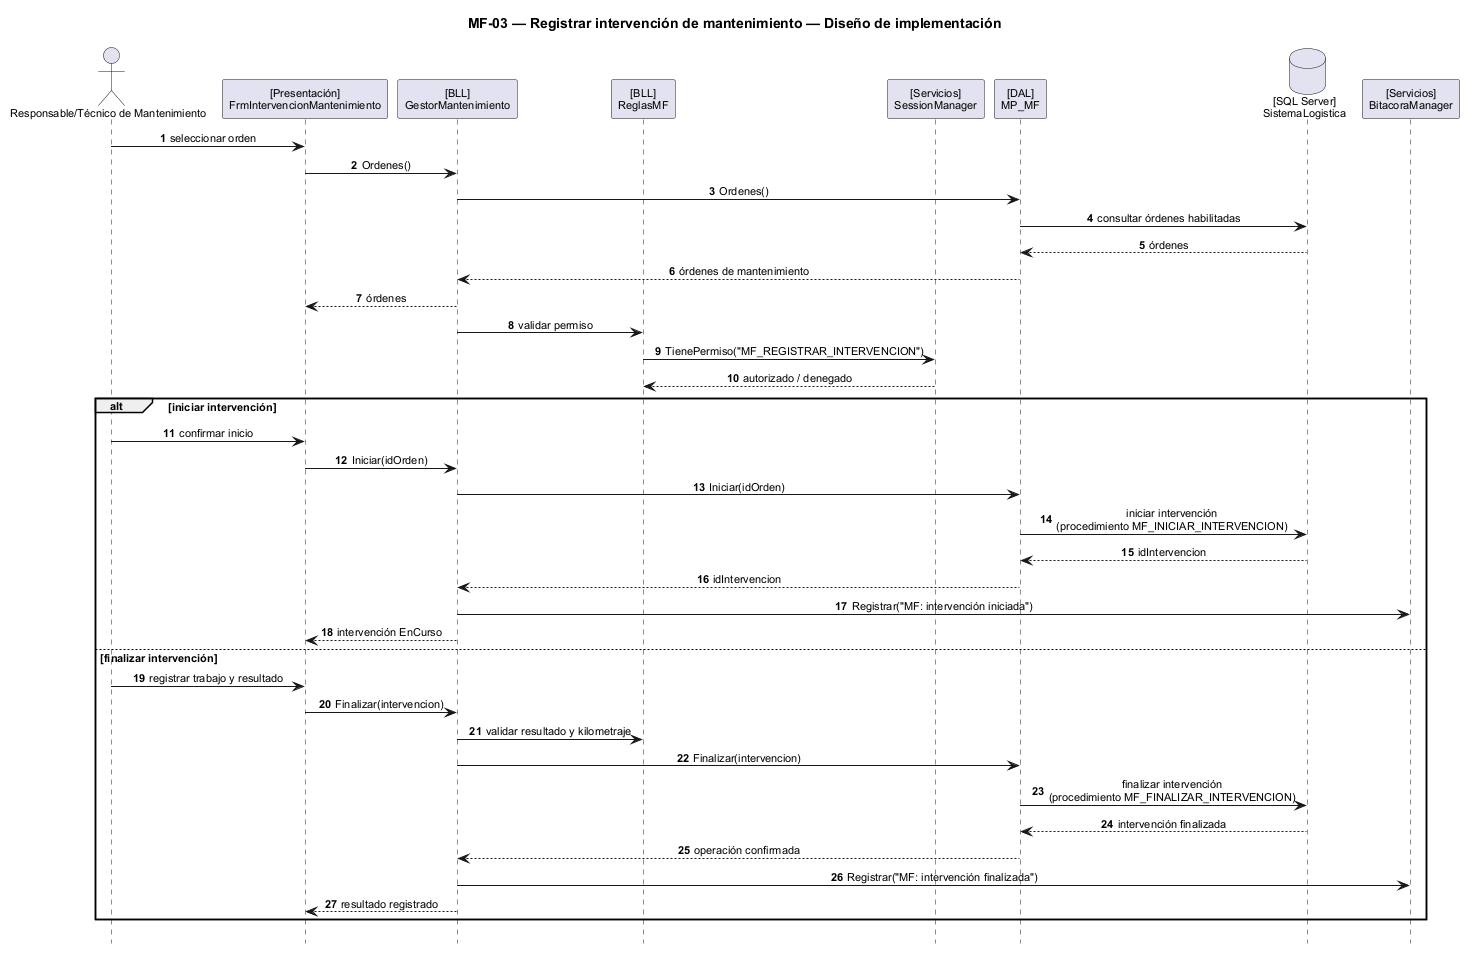

The diagram above was rendered by PlantUML. Its source (embedded in the PNG):
@startuml
scale max 1600 width
title MF-03 — Registrar intervención de mantenimiento — Diseño de implementación
skinparam backgroundColor white
skinparam shadowing false
skinparam defaultFontName Arial
skinparam defaultFontSize 11
skinparam sequenceMessageAlign center
skinparam responseMessageBelowArrow true
hide footbox
autonumber

actor "Responsable/Técnico de Mantenimiento" as ACT
participant "[Presentación]\nFrmIntervencionMantenimiento" as UI
participant "[BLL]\nGestorMantenimiento" as BLL
participant "[BLL]\nReglasMF" as RULES
participant "[Servicios]\nSessionManager" as SES
participant "[DAL]\nMP_MF" as DAL
database "[SQL Server]\nSistemaLogistica" as DB
participant "[Servicios]\nBitacoraManager" as BIT

ACT -> UI : seleccionar orden
UI -> BLL : Ordenes()
BLL -> DAL : Ordenes()
DAL -> DB : consultar órdenes habilitadas
DB --> DAL : órdenes
DAL --> BLL : órdenes de mantenimiento
BLL --> UI : órdenes

BLL -> RULES : validar permiso
RULES -> SES : TienePermiso("MF_REGISTRAR_INTERVENCION")
SES --> RULES : autorizado / denegado

alt iniciar intervención
  ACT -> UI : confirmar inicio
  UI -> BLL : Iniciar(idOrden)
  BLL -> DAL : Iniciar(idOrden)
  DAL -> DB : iniciar intervención\n(procedimiento MF_INICIAR_INTERVENCION)
  DB --> DAL : idIntervencion
  DAL --> BLL : idIntervencion
  BLL -> BIT : Registrar("MF: intervención iniciada")
  BLL --> UI : intervención EnCurso
else finalizar intervención
  ACT -> UI : registrar trabajo y resultado
  UI -> BLL : Finalizar(intervencion)
  BLL -> RULES : validar resultado y kilometraje
  BLL -> DAL : Finalizar(intervencion)
  DAL -> DB : finalizar intervención\n(procedimiento MF_FINALIZAR_INTERVENCION)
  DB --> DAL : intervención finalizada
  DAL --> BLL : operación confirmada
  BLL -> BIT : Registrar("MF: intervención finalizada")
  BLL --> UI : resultado registrado
end
@enduml